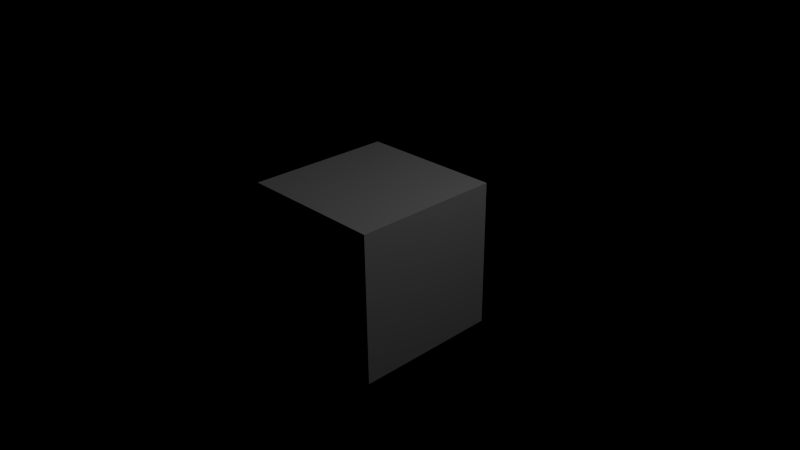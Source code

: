 # Source: skyNight.blend  (saved by Blender 2.72.0; exported with 4.5.12 LTS)
import bpy
from mathutils import Matrix  # noqa: F401  (used for matrix-valued properties, if any)

bpy.ops.wm.read_factory_settings(use_empty=True)
scene = bpy.context.scene
scene.name = 'Scene'

# ---- collections
col_collection_1 = bpy.data.collections.new('Collection 1'); scene.collection.children.link(col_collection_1)

# ---- materials (node trees are filled in below, after node groups)
mat_material = bpy.data.materials.new('Material')
mat_material.alpha_threshold = 0.0
mat_material.roughness = 0.5
mat_material.line_color = (0.0, 0.0, 0.0, 1.0)

# ---- material node trees

# ---- world
world_myworldnight = bpy.data.worlds.new('myWorldNight'); scene.world = world_myworldnight
world_myworldnight.use_nodes = True; world_myworldnight.node_tree.nodes.clear()
_N = world_myworldnight.node_tree.nodes; _L = world_myworldnight.node_tree.links
n0 = _N.new('ShaderNodeOutputWorld'); n0.name = 'World Output'; n0.location = (300, 300)
n1 = _N.new('ShaderNodeBackground'); n1.name = 'Background'; n1.location = (10, 300)
n1.inputs[0].default_value = (0.0, 0.0, 0.0, 1.0)
_L.new(n1.outputs[0], n0.inputs[0])
n0.is_active_output = True
world_myworldnight.use_sun_shadow = False
world_myworldnight.sun_shadow_jitter_overblur = 0.0
world_myworldnight.cycles.sampling_method = 'MANUAL'

# ---- cameras
cam_camera = bpy.data.cameras.new('Camera')
cam_camera.clip_end = 100.0
cam_camera.lens = 35.0
cam_camera.sensor_width = 32.0
cam_camera.sensor_height = 18.0
cam_camera.ortho_scale = 7.314
cam_camera.dof.focus_distance = 0.0

# ---- lights
light_lamp = bpy.data.lights.new('Lamp', 'POINT')
light_lamp.transmission_factor = 0.0
light_lamp.cutoff_distance = 30.0
light_lamp.energy = 100.0
light_lamp.shadow_buffer_clip_start = 1.001
light_lamp.shadow_soft_size = 0.1
light_lamp.shadow_maximum_resolution = 0.006
light_lamp.use_absolute_resolution = True

# ---- meshes
me_cube = bpy.data.meshes.new('Cube')
me_cube.from_pydata([(1.0, 1.0, -1.0), (1.0, -1.0, -1.0), (-1.0, -1.0, -1.0), (-1.0, 1.0, -1.0), (1.0, 1.0, 1.0), (1.0, -1.0, 1.0), (-1.0, -1.0, 1.0), (-1.0, 1.0, 1.0)], [], [(0, 1, 2, 3), (4, 7, 6, 5), (0, 4, 5, 1), (1, 5, 6, 2), (2, 6, 7, 3), (4, 0, 3, 7)])
me_cube.materials.append(mat_material)
me_cube.use_remesh_preserve_volume = False
me_cube.use_remesh_preserve_attributes = False
me_cube.use_mirror_vertex_groups = False
me_cube.update()

# ---- objects
ob_cube = bpy.data.objects.new('Cube', me_cube)
ob_lamp = bpy.data.objects.new('Lamp', light_lamp)
ob_camera = bpy.data.objects.new('Camera', cam_camera)

# ---- transforms, parenting, visibility, modifiers, constraints
ob_cube.location = (0.0, 0.0, 0.0)
ob_cube.lock_rotations_4d = False
ob_cube.empty_display_type = 'ARROWS'
ob_cube.lineart.crease_threshold = 0.0
ob_lamp.location = (4.076, 1.005, 5.904)
ob_lamp.rotation_euler = (0.6503, 0.05522, 1.866)
ob_lamp.lock_rotations_4d = False
ob_lamp.empty_display_type = 'ARROWS'
ob_lamp.color = (0.0, 0.0, 0.0, 0.0)
ob_lamp.lineart.crease_threshold = 0.0
ob_camera.location = (7.481, -6.508, 5.344)
ob_camera.rotation_euler = (1.109, 0.01082, 0.8149)
ob_camera.lock_rotations_4d = False
ob_camera.empty_display_type = 'ARROWS'
ob_camera.color = (0.0, 0.0, 0.0, 0.0)
ob_camera.display_type = 'WIRE'
ob_camera.lineart.crease_threshold = 0.0

# ---- collection membership
col_collection_1.objects.link(ob_cube)
col_collection_1.objects.link(ob_lamp)
col_collection_1.objects.link(ob_camera)

# ---- scene / render settings (as saved in the file)
scene.camera = ob_camera
scene.frame_start = 1; scene.frame_end = 250; scene.frame_set(1)
scene.render.engine = 'CYCLES'
scene.render.resolution_percentage = 50
scene.render.dither_intensity = 0.0
scene.cycles.use_denoising = False
scene.cycles.samples = 10
scene.cycles.sampling_pattern = 'TABULATED_SOBOL'
scene.cycles.light_sampling_threshold = 0.0
scene.cycles.use_adaptive_sampling = False
scene.cycles.use_light_tree = False
scene.cycles.blur_glossy = 0.0
scene.cycles.pixel_filter_type = 'GAUSSIAN'
scene.cycles.sample_clamp_indirect = 0.0
scene.view_settings.view_transform = 'Standard'
bpy.context.view_layer.update()
